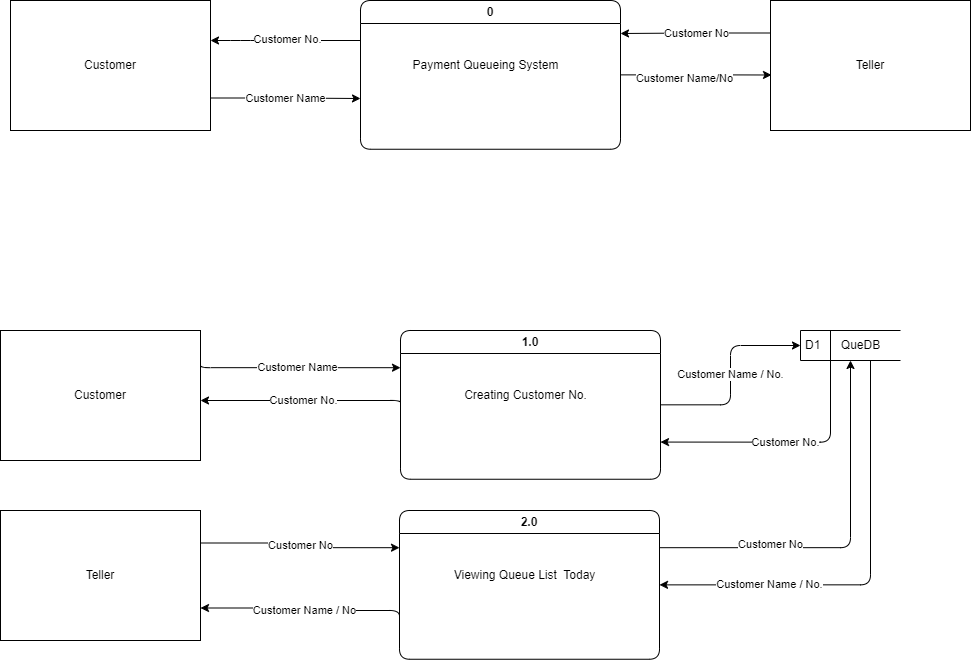

The diagram above was exported from draw.io. Its source (the exported page's mxGraphModel, read from the mxfile embedded in the PNG):
<mxGraphModel dx="2178" dy="938" grid="1" gridSize="10" guides="1" tooltips="1" connect="1" arrows="1" fold="1" page="1" pageScale="1" pageWidth="850" pageHeight="1100" math="0" shadow="0">
  <root>
    <mxCell id="0" />
    <mxCell id="1" parent="0" />
    <mxCell id="28" value="Customer Name" style="edgeStyle=orthogonalEdgeStyle;html=1;exitX=1;exitY=0.75;exitDx=0;exitDy=0;" edge="1" parent="1" source="2">
      <mxGeometry relative="1" as="geometry">
        <mxPoint x="270" y="218" as="targetPoint" />
      </mxGeometry>
    </mxCell>
    <mxCell id="2" value="Customer" style="rounded=0;whiteSpace=wrap;html=1;glass=0;shadow=0;" vertex="1" parent="1">
      <mxGeometry x="-80" y="120" width="200" height="130" as="geometry" />
    </mxCell>
    <mxCell id="27" value="Customer No." style="edgeStyle=orthogonalEdgeStyle;html=1;" edge="1" parent="1">
      <mxGeometry x="-0.0191" y="-1" relative="1" as="geometry">
        <mxPoint x="270" y="160" as="sourcePoint" />
        <mxPoint x="120" y="160" as="targetPoint" />
        <Array as="points">
          <mxPoint x="150" y="160" />
          <mxPoint x="150" y="160" />
        </Array>
        <mxPoint as="offset" />
      </mxGeometry>
    </mxCell>
    <mxCell id="33" style="edgeStyle=orthogonalEdgeStyle;html=1;exitX=1;exitY=0.5;exitDx=0;exitDy=0;entryX=0.005;entryY=0.573;entryDx=0;entryDy=0;entryPerimeter=0;" edge="1" parent="1" source="4" target="13">
      <mxGeometry relative="1" as="geometry" />
    </mxCell>
    <mxCell id="35" value="Customer Name/No" style="edgeLabel;html=1;align=center;verticalAlign=middle;resizable=0;points=[];" vertex="1" connectable="0" parent="33">
      <mxGeometry x="-0.1522" y="-3" relative="1" as="geometry">
        <mxPoint as="offset" />
      </mxGeometry>
    </mxCell>
    <mxCell id="4" value="0" style="swimlane;whiteSpace=wrap;html=1;rounded=1;" vertex="1" parent="1">
      <mxGeometry x="270" y="120" width="260" height="148.75" as="geometry" />
    </mxCell>
    <mxCell id="6" value="Payment Queueing System" style="text;html=1;align=center;verticalAlign=middle;resizable=0;points=[];autosize=1;strokeColor=none;fillColor=none;" vertex="1" parent="4">
      <mxGeometry x="40" y="50" width="170" height="30" as="geometry" />
    </mxCell>
    <mxCell id="34" value="Customer No" style="edgeStyle=orthogonalEdgeStyle;html=1;exitX=0;exitY=0.25;exitDx=0;exitDy=0;" edge="1" parent="1" source="13">
      <mxGeometry relative="1" as="geometry">
        <mxPoint x="530" y="153" as="targetPoint" />
      </mxGeometry>
    </mxCell>
    <mxCell id="13" value="Teller" style="rounded=0;whiteSpace=wrap;html=1;glass=0;shadow=0;" vertex="1" parent="1">
      <mxGeometry x="680" y="120" width="200" height="130" as="geometry" />
    </mxCell>
    <mxCell id="41" value="Customer Name" style="edgeStyle=orthogonalEdgeStyle;html=1;exitX=1;exitY=0.25;exitDx=0;exitDy=0;entryX=0;entryY=0.25;entryDx=0;entryDy=0;" edge="1" parent="1" source="36" target="39">
      <mxGeometry relative="1" as="geometry">
        <Array as="points">
          <mxPoint x="110" y="487" />
        </Array>
      </mxGeometry>
    </mxCell>
    <mxCell id="36" value="Customer" style="rounded=0;whiteSpace=wrap;html=1;glass=0;shadow=0;" vertex="1" parent="1">
      <mxGeometry x="-90" y="450" width="200" height="130" as="geometry" />
    </mxCell>
    <mxCell id="46" value="Customer Name / No." style="edgeStyle=orthogonalEdgeStyle;html=1;entryX=0;entryY=0.5;entryDx=0;entryDy=0;" edge="1" parent="1" source="39" target="44">
      <mxGeometry relative="1" as="geometry" />
    </mxCell>
    <mxCell id="55" value="Customer No." style="edgeStyle=orthogonalEdgeStyle;html=1;exitX=0;exitY=0.5;exitDx=0;exitDy=0;" edge="1" parent="1" source="39" target="36">
      <mxGeometry relative="1" as="geometry">
        <Array as="points">
          <mxPoint x="310" y="520" />
        </Array>
      </mxGeometry>
    </mxCell>
    <mxCell id="39" value="1.0" style="swimlane;whiteSpace=wrap;html=1;rounded=1;" vertex="1" parent="1">
      <mxGeometry x="310" y="450" width="260" height="148.75" as="geometry" />
    </mxCell>
    <mxCell id="40" value="Creating Customer No." style="text;html=1;align=center;verticalAlign=middle;resizable=0;points=[];autosize=1;strokeColor=none;fillColor=none;" vertex="1" parent="39">
      <mxGeometry x="50" y="50" width="150" height="30" as="geometry" />
    </mxCell>
    <mxCell id="44" value="D1" style="html=1;dashed=0;whitespace=wrap;shape=mxgraph.dfd.dataStoreID;align=left;spacingLeft=3;points=[[0,0],[0.5,0],[1,0],[0,0.5],[1,0.5],[0,1],[0.5,1],[1,1]];rounded=1;shadow=0;glass=0;" vertex="1" parent="1">
      <mxGeometry x="710" y="450" width="100" height="30" as="geometry" />
    </mxCell>
    <mxCell id="54" value="Customer Name / No." style="edgeStyle=orthogonalEdgeStyle;html=1;entryX=1;entryY=0.5;entryDx=0;entryDy=0;" edge="1" parent="1" source="45" target="48">
      <mxGeometry x="0.4902" relative="1" as="geometry">
        <Array as="points">
          <mxPoint x="780" y="704" />
        </Array>
        <mxPoint as="offset" />
      </mxGeometry>
    </mxCell>
    <mxCell id="58" value="Customer No." style="edgeStyle=orthogonalEdgeStyle;html=1;entryX=1;entryY=0.75;entryDx=0;entryDy=0;" edge="1" parent="1" source="45" target="39">
      <mxGeometry relative="1" as="geometry">
        <Array as="points">
          <mxPoint x="740" y="562" />
        </Array>
      </mxGeometry>
    </mxCell>
    <mxCell id="45" value="QueDB" style="text;html=1;align=center;verticalAlign=middle;resizable=0;points=[];autosize=1;strokeColor=none;fillColor=none;" vertex="1" parent="1">
      <mxGeometry x="740" y="450" width="60" height="30" as="geometry" />
    </mxCell>
    <mxCell id="60" value="Customer No" style="edgeStyle=orthogonalEdgeStyle;html=1;exitX=1;exitY=0.25;exitDx=0;exitDy=0;entryX=0;entryY=0.25;entryDx=0;entryDy=0;" edge="1" parent="1" source="47" target="48">
      <mxGeometry relative="1" as="geometry" />
    </mxCell>
    <mxCell id="47" value="Teller" style="rounded=0;whiteSpace=wrap;html=1;glass=0;shadow=0;" vertex="1" parent="1">
      <mxGeometry x="-90" y="630" width="200" height="130" as="geometry" />
    </mxCell>
    <mxCell id="61" value="Customer Name / No" style="edgeStyle=orthogonalEdgeStyle;html=1;exitX=0;exitY=0.75;exitDx=0;exitDy=0;entryX=1;entryY=0.75;entryDx=0;entryDy=0;" edge="1" parent="1" source="48" target="47">
      <mxGeometry relative="1" as="geometry">
        <Array as="points">
          <mxPoint x="309" y="730" />
          <mxPoint x="210" y="730" />
          <mxPoint x="210" y="728" />
        </Array>
      </mxGeometry>
    </mxCell>
    <mxCell id="62" style="edgeStyle=orthogonalEdgeStyle;html=1;exitX=1;exitY=0.25;exitDx=0;exitDy=0;" edge="1" parent="1" source="48">
      <mxGeometry relative="1" as="geometry">
        <mxPoint x="760" y="480" as="targetPoint" />
      </mxGeometry>
    </mxCell>
    <mxCell id="63" value="Customer No" style="edgeLabel;html=1;align=center;verticalAlign=middle;resizable=0;points=[];" vertex="1" connectable="0" parent="62">
      <mxGeometry x="-0.414" y="4" relative="1" as="geometry">
        <mxPoint as="offset" />
      </mxGeometry>
    </mxCell>
    <mxCell id="48" value="2.0" style="swimlane;whiteSpace=wrap;html=1;rounded=1;startSize=23;" vertex="1" parent="1">
      <mxGeometry x="309" y="630" width="260" height="148.75" as="geometry" />
    </mxCell>
    <mxCell id="49" value="Viewing Queue List&amp;nbsp; Today" style="text;html=1;align=center;verticalAlign=middle;resizable=0;points=[];autosize=1;strokeColor=none;fillColor=none;" vertex="1" parent="48">
      <mxGeometry x="40" y="50" width="170" height="30" as="geometry" />
    </mxCell>
  </root>
</mxGraphModel>